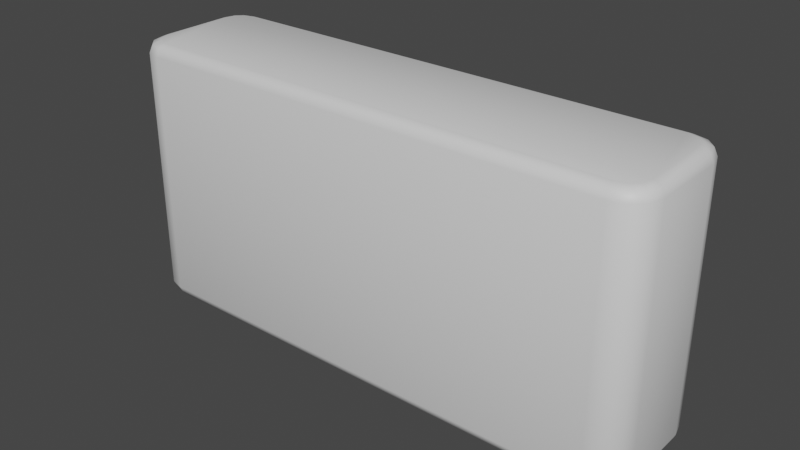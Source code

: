 # Source: Brick.blend  (saved by Blender 3.6.11; exported with 4.5.12 LTS)
import bpy
from mathutils import Matrix  # noqa: F401  (used for matrix-valued properties, if any)

bpy.ops.wm.read_factory_settings(use_empty=True)
scene = bpy.context.scene
scene.name = 'Scene'

# ---- collections
col_collection = bpy.data.collections.new('Collection'); scene.collection.children.link(col_collection)

# ---- materials (node trees are filled in below, after node groups)
mat_material = bpy.data.materials.new('Material')
mat_material.alpha_threshold = 0.0
mat_material.use_transparent_shadow = False
mat_material.roughness = 0.5
mat_material.line_color = (0.0, 0.0, 0.0, 1.0)

# ---- material node trees
mat_material.use_nodes = True; mat_material.node_tree.nodes.clear()
_N = mat_material.node_tree.nodes; _L = mat_material.node_tree.links
n0 = _N.new('ShaderNodeOutputMaterial'); n0.name = 'Material Output'; n0.location = (300, 300)
n1 = _N.new('ShaderNodeBsdfPrincipled'); n1.name = 'Principled BSDF'; n1.location = (10, 300)
n1.distribution = 'GGX'
n1.subsurface_method = 'RANDOM_WALK_SKIN'
n1.inputs[3].default_value = 1.45
n1.inputs[27].default_value = (0.0, 0.0, 0.0, 1.0)
n1.inputs[28].default_value = 1.0
_L.new(n1.outputs[0], n0.inputs[0])
n0.is_active_output = True

# ---- world
world_world = bpy.data.worlds.new('World'); scene.world = world_world
world_world.use_nodes = True; world_world.node_tree.nodes.clear()
_N = world_world.node_tree.nodes; _L = world_world.node_tree.links
n0 = _N.new('ShaderNodeOutputWorld'); n0.name = 'World Output'; n0.location = (300, 300)
n1 = _N.new('ShaderNodeBackground'); n1.name = 'Background'; n1.location = (10, 300)
n1.inputs[0].default_value = (0.05088, 0.05088, 0.05088, 1.0)
_L.new(n1.outputs[0], n0.inputs[0])
n0.is_active_output = True
world_world.color = (0.05088, 0.05088, 0.05088)
world_world.use_sun_shadow = False
world_world.sun_shadow_jitter_overblur = 0.0

# ---- meshes
me_cube = bpy.data.meshes.new('Cube')
me_cube.from_pydata([(0.8837, 0.2102, -0.5), (0.8889, 0.25, -0.4602), (0.8874, 0.2383, -0.4883), (0.9602, 0.1337, -0.5), (1.0, 0.1389, -0.4602), (0.9883, 0.1374, -0.4883), (0.9238, 0.1994, -0.5), (0.9444, 0.2351, -0.4602), (0.9384, 0.2247, -0.4883), (0.9494, 0.1738, -0.5), (0.9851, 0.1944, -0.4602), (0.9747, 0.1884, -0.4883), (0.9602, -0.1337, -0.5), (1.0, -0.1389, -0.4602), (0.9883, -0.1374, -0.4883), (0.8837, -0.2102, -0.5), (0.8889, -0.25, -0.4602), (0.8874, -0.2383, -0.4883), (0.9494, -0.1738, -0.5), (0.9851, -0.1944, -0.4602), (0.9747, -0.1884, -0.4883), (0.9238, -0.1994, -0.5), (0.9444, -0.2351, -0.4602), (0.9384, -0.2247, -0.4883), (0.9602, 0.1337, 0.5), (1.0, 0.1389, 0.4602), (0.9883, 0.1374, 0.4883), (0.8837, 0.2102, 0.5), (0.8889, 0.25, 0.4602), (0.8874, 0.2383, 0.4883), (0.9494, 0.1738, 0.5), (0.9851, 0.1944, 0.4602), (0.9747, 0.1884, 0.4883), (0.9238, 0.1994, 0.5), (0.9444, 0.2351, 0.4602), (0.9384, 0.2247, 0.4883), (0.8837, -0.2102, 0.5), (0.8889, -0.25, 0.4602), (0.8874, -0.2383, 0.4883), (0.9602, -0.1337, 0.5), (1.0, -0.1389, 0.4602), (0.9883, -0.1374, 0.4883), (0.9238, -0.1994, 0.5), (0.9444, -0.2351, 0.4602), (0.9384, -0.2247, 0.4883), (0.9494, -0.1738, 0.5), (0.9851, -0.1944, 0.4602), (0.9747, -0.1884, 0.4883), (-0.9602, 0.1337, -0.5), (-1.0, 0.1389, -0.4602), (-0.9883, 0.1374, -0.4883), (-0.8837, 0.2102, -0.5), (-0.8889, 0.25, -0.4602), (-0.8874, 0.2383, -0.4883), (-0.9494, 0.1738, -0.5), (-0.9851, 0.1944, -0.4602), (-0.9747, 0.1884, -0.4883), (-0.9238, 0.1994, -0.5), (-0.9444, 0.2351, -0.4602), (-0.9384, 0.2247, -0.4883), (-0.8837, -0.2102, -0.5), (-0.8889, -0.25, -0.4602), (-0.8874, -0.2383, -0.4883), (-0.9602, -0.1337, -0.5), (-1.0, -0.1389, -0.4602), (-0.9883, -0.1374, -0.4883), (-0.9238, -0.1994, -0.5), (-0.9444, -0.2351, -0.4602), (-0.9384, -0.2247, -0.4883), (-0.9494, -0.1738, -0.5), (-0.9851, -0.1944, -0.4602), (-0.9747, -0.1884, -0.4883), (-0.8837, 0.2102, 0.5), (-0.8889, 0.25, 0.4602), (-0.8874, 0.2383, 0.4883), (-0.9602, 0.1337, 0.5), (-1.0, 0.1389, 0.4602), (-0.9883, 0.1374, 0.4883), (-0.9238, 0.1994, 0.5), (-0.9444, 0.2351, 0.4602), (-0.9384, 0.2247, 0.4883), (-0.9494, 0.1738, 0.5), (-0.9851, 0.1944, 0.4602), (-0.9747, 0.1884, 0.4883), (-0.9602, -0.1337, 0.5), (-1.0, -0.1389, 0.4602), (-0.9883, -0.1374, 0.4883), (-0.8837, -0.2102, 0.5), (-0.8889, -0.25, 0.4602), (-0.8874, -0.2383, 0.4883), (-0.9494, -0.1738, 0.5), (-0.9851, -0.1944, 0.4602), (-0.9747, -0.1884, 0.4883), (-0.9238, -0.1994, 0.5), (-0.9444, -0.2351, 0.4602), (-0.9384, -0.2247, 0.4883)], [], [(43, 22, 19, 46), (73, 52, 58, 79), (82, 55, 49, 76), (10, 31, 25, 4), (7, 34, 31, 10), (70, 91, 85, 64), (67, 94, 91, 70), (1, 52, 73, 28), (46, 19, 13, 40), (13, 4, 25, 40), (79, 58, 55, 82), (61, 88, 94, 67), (85, 76, 49, 64), (61, 16, 37, 88), (36, 42, 45, 39, 24, 30, 33, 27, 72, 78, 81, 75, 84, 90, 93, 87), (37, 16, 22, 43), (1, 28, 34, 7), (66, 60, 62, 68), (68, 62, 61, 67), (87, 93, 95, 89), (89, 95, 94, 88), (69, 66, 68, 71), (71, 68, 67, 70), (93, 90, 92, 95), (95, 92, 91, 94), (63, 69, 71, 65), (65, 71, 70, 64), (90, 84, 86, 92), (92, 86, 85, 91), (6, 0, 2, 8), (8, 2, 1, 7), (27, 33, 35, 29), (29, 35, 34, 28), (9, 6, 8, 11), (11, 8, 7, 10), (33, 30, 32, 35), (35, 32, 31, 34), (3, 9, 11, 5), (5, 11, 10, 4), (30, 24, 26, 32), (32, 26, 25, 31), (78, 72, 74, 80), (80, 74, 73, 79), (51, 57, 59, 53), (53, 59, 58, 52), (81, 78, 80, 83), (83, 80, 79, 82), (57, 54, 56, 59), (59, 56, 55, 58), (75, 81, 83, 77), (77, 83, 82, 76), (54, 48, 50, 56), (56, 50, 49, 55), (42, 36, 38, 44), (44, 38, 37, 43), (15, 21, 23, 17), (17, 23, 22, 16), (45, 42, 44, 47), (47, 44, 43, 46), (21, 18, 20, 23), (23, 20, 19, 22), (39, 45, 47, 41), (41, 47, 46, 40), (18, 12, 14, 20), (20, 14, 13, 19), (16, 61, 62, 17), (17, 62, 60, 15), (64, 49, 50, 65), (65, 50, 48, 63), (52, 1, 2, 53), (53, 2, 0, 51), (4, 13, 14, 5), (5, 14, 12, 3), (24, 39, 41, 26), (26, 41, 40, 25), (72, 27, 29, 74), (74, 29, 28, 73), (36, 87, 89, 38), (38, 89, 88, 37), (76, 85, 86, 77), (77, 86, 84, 75), (60, 66, 69, 63, 48, 54, 57, 51, 0, 6, 9, 3, 12, 18, 21, 15)])
me_cube.polygons.foreach_set('use_smooth', [True] * 82)
_uv = me_cube.uv_layers.new(name='UVMap')
_uv.uv.foreach_set('vector', [0.3681, 0.7401, 0.3681, 0.5099, 0.4028, 0.5099, 0.4028, 0.7401, 0.8611, 0.7401, 0.8611, 0.5099, 0.875, 0.5099, 0.875, 0.7401, 0.5972, 0.009949, 0.5972, 0.2401, 0.5694, 0.2401, 0.5694, 0.009949, 0.5972, 0.5099, 0.5972, 0.7401, 0.5694, 0.7401, 0.5694, 0.5099, 0.6319, 0.5099, 0.6319, 0.7401, 0.5972, 0.7401, 0.5972, 0.5099, 0.375, 0.2401, 0.375, 0.009949, 0.4306, 0.009949, 0.4306, 0.2401, 0.1319, 0.5099, 0.1319, 0.7401, 0.125, 0.7401, 0.125, 0.5099, 0.6389, 0.5099, 0.8611, 0.5099, 0.8611, 0.7401, 0.6389, 0.7401, 0.4028, 0.7401, 0.4028, 0.5099, 0.4306, 0.5099, 0.4306, 0.7401, 0.4306, 0.5099, 0.5694, 0.5099, 0.5694, 0.7401, 0.4306, 0.7401, 0.625, 0.009949, 0.625, 0.2401, 0.5972, 0.2401, 0.5972, 0.009949, 0.1389, 0.5099, 0.1389, 0.7401, 0.1319, 0.7401, 0.1319, 0.5099, 0.4306, 0.009949, 0.5694, 0.009949, 0.5694, 0.2401, 0.4306, 0.2401, 0.1389, 0.5099, 0.3611, 0.5099, 0.3611, 0.7401, 0.1389, 0.7401, 0.3949, 0.7645, 0.4003, 0.7595, 0.4131, 0.7563, 0.4332, 0.755, 0.5668, 0.755, 0.5869, 0.7563, 0.5997, 0.7595, 0.6051, 0.7645, 0.6051, 0.9855, 0.5997, 0.9905, 0.5869, 0.9937, 0.5668, 0.995, 0.4332, 0.995, 0.4131, 0.9937, 0.4003, 0.9905, 0.3949, 0.9855, 0.3611, 0.7401, 0.3611, 0.5099, 0.3681, 0.5099, 0.3681, 0.7401, 0.6389, 0.5099, 0.6389, 0.7401, 0.6319, 0.7401, 0.6319, 0.5099, 0.4003, 0.2595, 0.3949, 0.2645, 0.3752, 0.2637, 0.382, 0.2573, 0.1323, 0.5, 0.1387, 0.5, 0.1389, 0.5099, 0.1319, 0.5099, 0.3949, 0.9855, 0.4003, 0.9905, 0.382, 0.9927, 0.3752, 0.9863, 0.1387, 0.75, 0.1323, 0.75, 0.1319, 0.7401, 0.1389, 0.7401, 0.4131, 0.2563, 0.4003, 0.2595, 0.3835, 0.2567, 0.4017, 0.2521, 0.1254, 0.5, 0.1316, 0.5, 0.1319, 0.5099, 0.125, 0.5099, 0.4003, 0.9905, 0.4131, 0.9937, 0.4017, 0.9979, 0.3835, 0.9933, 0.1316, 0.75, 0.1254, 0.75, 0.125, 0.7401, 0.1319, 0.7401, 0.4332, 0.255, 0.4131, 0.2563, 0.4043, 0.2518, 0.4298, 0.25, 0.4291, 0.25, 0.378, 0.25, 0.375, 0.2401, 0.4306, 0.2401, 0.4131, 0.9937, 0.4332, 0.995, 0.4298, 1.0, 0.4043, 0.9982, 0.378, 0.0, 0.4291, 0.0, 0.4306, 0.009949, 0.375, 0.009949, 0.5997, 0.4905, 0.6051, 0.4855, 0.6248, 0.4863, 0.618, 0.4927, 0.6323, 0.5, 0.6387, 0.5, 0.6389, 0.5099, 0.6319, 0.5099, 0.6051, 0.7645, 0.5997, 0.7595, 0.618, 0.7573, 0.6248, 0.7637, 0.6387, 0.75, 0.6323, 0.75, 0.6319, 0.7401, 0.6389, 0.7401, 0.5869, 0.4937, 0.5997, 0.4905, 0.6165, 0.4933, 0.5983, 0.4979, 0.5991, 0.5, 0.6301, 0.5, 0.6319, 0.5099, 0.5972, 0.5099, 0.5997, 0.7595, 0.5869, 0.7563, 0.5983, 0.7521, 0.6165, 0.7567, 0.6301, 0.75, 0.5991, 0.75, 0.5972, 0.7401, 0.6319, 0.7401, 0.5668, 0.495, 0.5869, 0.4937, 0.5957, 0.4991, 0.5694, 0.5, 0.5694, 0.5, 0.5957, 0.4991, 0.5972, 0.5099, 0.5694, 0.5099, 0.5869, 0.7563, 0.5668, 0.755, 0.5694, 0.75, 0.5957, 0.7509, 0.5957, 0.7509, 0.5694, 0.75, 0.5694, 0.7401, 0.5972, 0.7401, 0.5997, 0.9905, 0.6051, 0.9855, 0.6248, 0.9863, 0.618, 0.9927, 0.8742, 0.75, 0.8615, 0.75, 0.8611, 0.7401, 0.875, 0.7401, 0.6051, 0.2645, 0.5997, 0.2595, 0.618, 0.2573, 0.6248, 0.2637, 0.8615, 0.5, 0.8742, 0.5, 0.875, 0.5099, 0.8611, 0.5099, 0.5869, 0.9937, 0.5997, 0.9905, 0.6165, 0.9933, 0.5983, 0.9979, 0.5987, 0.0, 0.6235, 0.0, 0.625, 0.009949, 0.5972, 0.009949, 0.5997, 0.2595, 0.5869, 0.2563, 0.5983, 0.2521, 0.6165, 0.2567, 0.6235, 0.25, 0.5987, 0.25, 0.5972, 0.2401, 0.625, 0.2401, 0.5668, 0.995, 0.5869, 0.9937, 0.5957, 0.9982, 0.5702, 1.0, 0.5702, 0.0, 0.5957, 0.0, 0.5972, 0.009949, 0.5694, 0.009949, 0.5869, 0.2563, 0.5668, 0.255, 0.5694, 0.25, 0.5957, 0.2509, 0.5957, 0.2509, 0.5694, 0.25, 0.5694, 0.2401, 0.5972, 0.2401, 0.4003, 0.7595, 0.3949, 0.7645, 0.3752, 0.7637, 0.382, 0.7573, 0.3677, 0.75, 0.3613, 0.75, 0.3611, 0.7401, 0.3681, 0.7401, 0.3949, 0.4855, 0.4003, 0.4905, 0.382, 0.4927, 0.3752, 0.4863, 0.3613, 0.5, 0.3677, 0.5, 0.3681, 0.5099, 0.3611, 0.5099, 0.4131, 0.7563, 0.4003, 0.7595, 0.3835, 0.7567, 0.4017, 0.7521, 0.4009, 0.75, 0.3699, 0.75, 0.3681, 0.7401, 0.4028, 0.7401, 0.4003, 0.4905, 0.4131, 0.4937, 0.4017, 0.4979, 0.3835, 0.4933, 0.3699, 0.5, 0.4009, 0.5, 0.4028, 0.5099, 0.3681, 0.5099, 0.4332, 0.755, 0.4131, 0.7563, 0.4043, 0.7509, 0.4306, 0.75, 0.4306, 0.75, 0.4043, 0.7509, 0.4028, 0.7401, 0.4306, 0.7401, 0.4131, 0.4937, 0.4332, 0.495, 0.4306, 0.5, 0.4043, 0.4991, 0.4043, 0.4991, 0.4306, 0.5, 0.4306, 0.5099, 0.4028, 0.5099, 0.3611, 0.5099, 0.1389, 0.5099, 0.1391, 0.5, 0.3609, 0.5, 0.375, 0.4859, 0.375, 0.2641, 0.3949, 0.2645, 0.3949, 0.4855, 0.4306, 0.2401, 0.5694, 0.2401, 0.5694, 0.25, 0.4313, 0.25, 0.4313, 0.25, 0.5694, 0.25, 0.5668, 0.255, 0.4332, 0.255, 0.8611, 0.5099, 0.6389, 0.5099, 0.6391, 0.5, 0.8609, 0.5, 0.625, 0.2641, 0.625, 0.4859, 0.6051, 0.4855, 0.6051, 0.2645, 0.5694, 0.5099, 0.4306, 0.5099, 0.4306, 0.5, 0.5694, 0.5, 0.5694, 0.5, 0.4306, 0.5, 0.4332, 0.495, 0.5668, 0.495, 0.5668, 0.755, 0.4332, 0.755, 0.4306, 0.75, 0.5694, 0.75, 0.5694, 0.75, 0.4306, 0.75, 0.4306, 0.7401, 0.5694, 0.7401, 0.6051, 0.9855, 0.6051, 0.7645, 0.625, 0.7641, 0.625, 0.9859, 0.8609, 0.75, 0.6391, 0.75, 0.6389, 0.7401, 0.8611, 0.7401, 0.3949, 0.7645, 0.3949, 0.9855, 0.375, 0.9859, 0.375, 0.7641, 0.3609, 0.75, 0.1391, 0.75, 0.1389, 0.7401, 0.3611, 0.7401, 0.5694, 0.009949, 0.4306, 0.009949, 0.4313, 0.0, 0.5687, 0.0, 0.5687, 1.0, 0.4313, 1.0, 0.4332, 0.995, 0.5668, 0.995, 0.3949, 0.2645, 0.4003, 0.2595, 0.4131, 0.2563, 0.4332, 0.255, 0.5668, 0.255, 0.5869, 0.2563, 0.5997, 0.2595, 0.6051, 0.2645, 0.6051, 0.4855, 0.5997, 0.4905, 0.5869, 0.4937, 0.5668, 0.495, 0.4332, 0.495, 0.4131, 0.4937, 0.4003, 0.4905, 0.3949, 0.4855])
me_cube.materials.append(mat_material)
me_cube.use_mirror_vertex_groups = False
me_cube.update()

# ---- objects
ob_brick = bpy.data.objects.new('Brick', me_cube)

# ---- transforms, parenting, visibility, modifiers, constraints
ob_brick.location = (0.0, 0.0, 0.0)
ob_brick.lock_rotations_4d = False
ob_brick.empty_display_type = 'ARROWS'
ob_brick.lineart.crease_threshold = 0.0

# ---- collection membership
col_collection.objects.link(ob_brick)

# ---- scene / render settings (as saved in the file)
scene.frame_start = 1; scene.frame_end = 250; scene.frame_set(1)
scene.render.engine = 'BLENDER_EEVEE_NEXT'
scene.cycles.sampling_pattern = 'TABULATED_SOBOL'
scene.view_settings.view_transform = 'Filmic'
bpy.context.view_layer.update()

# ---- added for rendering (the .blend has no active camera and no usable light): camera, sun
cam_auto = bpy.data.cameras.new('AutoCamera')
cam_auto.lens = 50.0
cam_auto.sensor_width = 36.0
cam_auto.clip_end = 1000.0
ob_auto_camera = bpy.data.objects.new('AutoCamera', cam_auto)
scene.collection.objects.link(ob_auto_camera)
ob_auto_camera.location = (2.11996, -2.54395, 1.69596)
ob_auto_camera.rotation_euler = (1.09748, -7.21219e-08, 0.694738)
scene.camera = ob_auto_camera
light_auto_sun = bpy.data.lights.new('AutoSun', 'SUN')
light_auto_sun.energy = 3.0
light_auto_sun.angle = 0.0523599
ob_auto_sun = bpy.data.objects.new('AutoSun', light_auto_sun)
scene.collection.objects.link(ob_auto_sun)
ob_auto_sun.rotation_euler = (0.872665, 0.174533, 0.523599)
bpy.context.view_layer.update()
